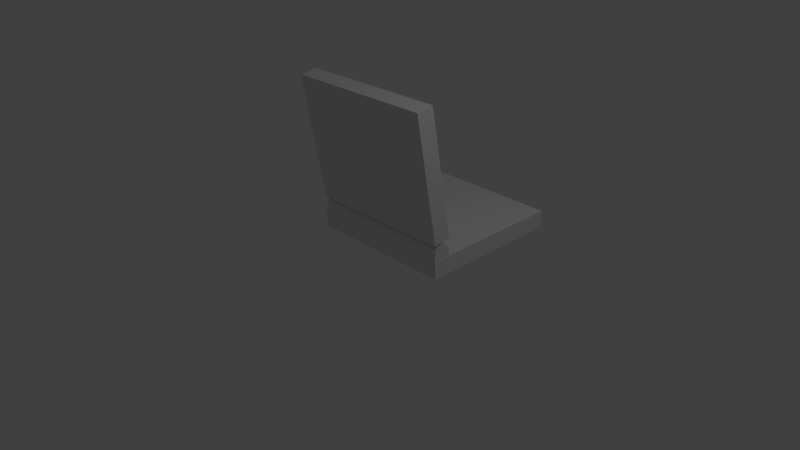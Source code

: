 # Source: gameboy.blend  (saved by Blender 2.75.0; exported with 4.5.12 LTS)
import bpy
from mathutils import Matrix  # noqa: F401  (used for matrix-valued properties, if any)

bpy.ops.wm.read_factory_settings(use_empty=True)
scene = bpy.context.scene
scene.name = 'Scene'

# ---- collections
col_collection_1 = bpy.data.collections.new('Collection 1'); scene.collection.children.link(col_collection_1)

# ---- world
world_world = bpy.data.worlds.new('World'); scene.world = world_world
world_world.color = (0.05088, 0.05088, 0.05088)
world_world.use_sun_shadow = False
world_world.sun_shadow_jitter_overblur = 0.0
world_world.cycles.sampling_method = 'MANUAL'
world_world.cycles.sample_map_resolution = 256

# ---- cameras
cam_camera = bpy.data.cameras.new('Camera')
cam_camera.clip_end = 100.0
cam_camera.lens = 35.0
cam_camera.sensor_width = 32.0
cam_camera.sensor_height = 18.0
cam_camera.ortho_scale = 7.314
cam_camera.dof.focus_distance = 0.0
cam_camera.dof.aperture_fstop = 128.0

# ---- lights
light_lamp = bpy.data.lights.new('Lamp', 'POINT')
light_lamp.transmission_factor = 0.0
light_lamp.cutoff_distance = 30.0
light_lamp.energy = 100.0
light_lamp.shadow_buffer_clip_start = 1.001
light_lamp.shadow_soft_size = 0.1
light_lamp.shadow_maximum_resolution = 0.006
light_lamp.use_absolute_resolution = True
light_lamp.cycles.use_multiple_importance_sampling = False

# ---- meshes
me_cube_004 = bpy.data.meshes.new('Cube.004')
me_cube_004.from_pydata([(-1.24, -0.5279, 1.383), (-1.24, -0.3713, 1.405), (-1.24, -0.2431, -0.313), (-1.24, -0.08644, -0.2903), (0.76, -0.5279, 1.383), (0.76, -0.3713, 1.405), (0.76, -0.2431, -0.313), (0.76, -0.08644, -0.2903), (-1.24, -0.2969, 1.416), (-1.24, -0.01207, -0.2795), (0.76, -0.01207, -0.2795), (0.76, -0.2969, 1.416), (-1.24, -0.1648, -0.3016), (-0.24, -0.08644, -0.2903), (0.76, -0.1648, -0.3016), (-0.24, -0.2431, -0.313), (-0.24, -0.1648, -0.3016), (-1.053, -0.2702, 1.257), (-1.053, -0.03875, -0.1206), (0.5727, -0.03875, -0.1206), (0.5727, -0.2702, 1.257)], [], [(1, 3, 12, 2, 0), (16, 14, 6, 15), (7, 5, 4, 6, 14), (5, 1, 0, 4), (0, 2, 15, 6, 4), (5, 7, 10, 11), (11, 10, 19, 20), (3, 1, 8, 9), (1, 5, 11, 8), (7, 13, 3, 9, 10), (12, 16, 15, 2), (3, 13, 16, 12), (13, 7, 14, 16), (20, 19, 18, 17), (9, 8, 17, 18), (8, 11, 20, 17), (10, 9, 18, 19)])
me_cube_004.use_remesh_preserve_volume = False
me_cube_004.use_remesh_preserve_attributes = False
me_cube_004.use_mirror_vertex_groups = False
me_cube_004.update()
me_cylinder = bpy.data.meshes.new('Cylinder')
me_cylinder.from_pydata([(-0.7812, 0.1278, 0.4613), (1.205, 0.1278, 0.4613), (-0.7812, 0.1321, 0.3959), (1.205, 0.1321, 0.3959), (-0.7812, 0.1143, 0.3609), (1.205, 0.1143, 0.3609), (-0.7812, 0.08651, 0.3331), (1.205, 0.08651, 0.3331), (-0.7812, 0.0515, 0.3153), (1.205, 0.0515, 0.3153), (-0.7812, 0.0127, 0.3091), (1.205, 0.0127, 0.3091), (-0.7812, -0.02611, 0.3153), (1.205, -0.02611, 0.3153), (-0.7812, -0.06111, 0.3331), (1.205, -0.06111, 0.3331), (-0.7812, -0.08889, 0.3609), (1.205, -0.08889, 0.3609), (-0.7812, -0.1067, 0.3959), (1.205, -0.1067, 0.3959), (-0.7812, -0.1024, 0.4613), (1.205, -0.1024, 0.4613), (-0.7812, -0.09677, 0.5001), (1.205, -0.09677, 0.5001), (-0.7812, -0.08042, 0.5351), (1.205, -0.08042, 0.5351), (-0.7812, -0.05496, 0.5629), (1.205, -0.05496, 0.5629), (-0.7812, -0.02287, 0.5807), (1.205, -0.02287, 0.5807), (-0.7812, 0.0127, 0.5868), (1.205, 0.0127, 0.5868), (-0.7812, 0.04827, 0.5807), (1.205, 0.04827, 0.5807), (-0.7812, 0.08036, 0.5628), (1.205, 0.08036, 0.5628), (-0.7812, 0.1058, 0.5351), (1.205, 0.1058, 0.5351), (-0.7812, 0.1222, 0.5001), (1.205, 0.1222, 0.5001), (1.059, 0.1278, 0.4613), (1.059, 0.1321, 0.3959), (1.059, 0.1143, 0.3609), (1.059, 0.08651, 0.3331), (1.059, 0.0515, 0.3153), (1.059, 0.0127, 0.3091), (1.059, -0.02611, 0.3153), (1.059, -0.06111, 0.3331), (1.059, -0.08889, 0.3609), (1.059, -0.1067, 0.3959), (1.059, -0.1024, 0.4613), (1.059, -0.09677, 0.5001), (1.059, -0.08042, 0.5351), (1.059, -0.05496, 0.5629), (1.059, -0.02287, 0.5807), (1.059, 0.0127, 0.5868), (1.059, 0.04827, 0.5807), (1.059, 0.08036, 0.5628), (1.059, 0.1058, 0.5351), (1.059, 0.1222, 0.5001), (0.2538, 0.1321, 0.3959), (0.2538, 0.1143, 0.3609), (0.2538, 0.08651, 0.3331), (0.2538, 0.0515, 0.3153), (0.2538, 0.0127, 0.3091), (0.2538, -0.02611, 0.3153), (0.2538, -0.06111, 0.3331), (0.2538, -0.08889, 0.3609), (0.2538, -0.1067, 0.3959), (0.2538, -0.1024, 0.4613), (0.2538, -0.09677, 0.5001), (0.2538, -0.08042, 0.5351), (0.2538, -0.05496, 0.5629), (0.2538, -0.02287, 0.5807), (0.2538, 0.0127, 0.5868), (0.2538, 0.04827, 0.5807), (0.2538, 0.08036, 0.5628), (0.2538, 0.1058, 0.5351), (0.2538, 0.1222, 0.5001), (0.2538, 0.1278, 0.4613), (-0.656, 0.1321, 0.3959), (-0.656, 0.1143, 0.3609), (-0.656, 0.08651, 0.3331), (-0.656, 0.0515, 0.3153), (-0.656, 0.0127, 0.3091), (-0.656, -0.02611, 0.3153), (-0.656, -0.06111, 0.3331), (-0.656, -0.08889, 0.3609), (-0.656, -0.1067, 0.3959), (-0.656, -0.1024, 0.4613), (-0.656, -0.09677, 0.5001), (-0.656, -0.08042, 0.5351), (-0.656, -0.05496, 0.5629), (-0.656, -0.02287, 0.5807), (-0.656, 0.0127, 0.5868), (-0.656, 0.04827, 0.5807), (-0.656, 0.08036, 0.5628), (-0.656, 0.1058, 0.5351), (-0.656, 0.1222, 0.5001), (-0.656, 0.1278, 0.4613), (-0.5525, 0.1278, 0.4613), (-0.5525, 0.1321, 0.3959), (-0.5525, 0.1143, 0.3609), (-0.5525, 0.08651, 0.3331), (-0.5525, 0.0515, 0.3153), (-0.5525, 0.0127, 0.3091), (-0.5525, -0.02611, 0.3153), (-0.5525, -0.06111, 0.3331), (-0.5525, -0.08889, 0.3609), (-0.5525, -0.1067, 0.3959), (-0.5525, -0.1024, 0.4613), (-0.5525, -0.09677, 0.5001), (-0.5525, -0.08042, 0.5351), (-0.5525, -0.05496, 0.5629), (-0.5525, -0.02287, 0.5807), (-0.5525, 0.0127, 0.5868), (-0.5525, 0.04827, 0.5807), (-0.5525, 0.08036, 0.5628), (-0.5525, 0.1058, 0.5351), (-0.5525, 0.1222, 0.5001), (0.2538, 0.1278, 0.4613), (1.059, 0.1278, 0.4613), (1.059, 0.1058, 0.5351), (1.059, 0.1222, 0.5001), (1.059, 0.08036, 0.5628), (1.059, 0.04827, 0.5807), (1.059, 0.0127, 0.5868), (1.059, -0.02287, 0.5807), (1.059, -0.05496, 0.5629), (1.059, -0.08042, 0.5351), (1.059, -0.09677, 0.5001), (1.059, -0.1024, 0.4613), (1.059, -0.1067, 0.3959), (1.059, 0.1321, 0.3959), (0.2538, 0.1321, 0.3959), (0.2538, -0.1067, 0.3959), (0.2538, -0.1024, 0.4613), (0.2538, -0.09677, 0.5001), (0.2538, -0.08042, 0.5351), (0.2538, -0.05496, 0.5629), (0.2538, -0.02287, 0.5807), (0.2538, 0.0127, 0.5868), (0.2538, 0.04827, 0.5807), (0.2538, 0.08036, 0.5628), (0.2538, 0.1058, 0.5351), (0.2538, 0.1222, 0.5001), (0.2538, 0.1278, 0.4613), (1.059, 0.1278, 0.4613), (1.059, 0.1058, 0.5351), (1.059, 0.1222, 0.5001), (1.059, 0.08036, 0.5628), (1.059, 0.04827, 0.5807), (1.059, 0.0127, 0.5868), (1.059, -0.02287, 0.5807), (1.059, -0.05496, 0.5629), (1.059, -0.08042, 0.5351), (1.059, -0.09677, 0.5001), (1.059, -0.1024, 0.4613), (1.059, -0.1067, 0.3959), (1.059, 0.1321, 0.3959), (0.2538, 0.1321, 0.3959), (0.2538, -0.1067, 0.3959), (0.2538, -0.1024, 0.4613), (0.2538, -0.09677, 0.5001), (0.2538, -0.08042, 0.5351), (0.2538, -0.05496, 0.5629), (0.2538, -0.02287, 0.5807), (0.2538, 0.0127, 0.5868), (0.2538, 0.04827, 0.5807), (0.2538, 0.08036, 0.5628), (0.2538, 0.1058, 0.5351), (0.2538, 0.1222, 0.5001), (0.2538, 0.1278, 0.4613), (1.059, 0.1278, 0.4613), (1.059, 0.1058, 0.5351), (1.059, 0.1222, 0.5001), (1.059, 0.08036, 0.5628), (1.059, 0.04827, 0.5807), (1.059, 0.0127, 0.5868), (1.059, -0.02287, 0.5807), (1.059, -0.05496, 0.5629), (1.059, -0.08042, 0.5351), (1.059, -0.09677, 0.5001), (1.059, -0.1024, 0.4613), (1.059, -0.1067, 0.3959), (1.059, 0.1321, 0.3959), (0.2538, 0.1321, 0.3959), (0.2538, -0.1067, 0.3959), (0.2538, -0.1024, 0.4613), (0.2538, -0.09677, 0.5001), (0.2538, -0.08042, 0.5351), (0.2538, -0.05496, 0.5629), (0.2538, -0.02287, 0.5807), (0.2538, 0.0127, 0.5868), (0.2538, 0.04827, 0.5807), (0.2538, 0.08036, 0.5628), (0.2538, 0.1058, 0.5351), (0.2538, 0.1222, 0.5001), (-0.5525, -0.02287, 0.6233), (-0.656, -0.02287, 0.6233), (-0.5525, 0.0127, 0.6295), (-0.656, 0.0127, 0.6295), (-0.5525, 0.04827, 0.6233), (-0.656, 0.04827, 0.6233), (1.059, 0.0127, 0.6295), (1.059, 0.04827, 0.6233), (1.059, -0.02287, 0.6233), (0.2538, -0.02287, 0.6233), (0.2538, 0.0127, 0.6295), (0.2538, 0.04827, 0.6233)], [], [(40, 1, 3, 41), (41, 3, 5, 42), (42, 5, 7, 43), (43, 7, 9, 44), (44, 9, 11, 45), (45, 11, 13, 46), (46, 13, 15, 47), (47, 15, 17, 48), (48, 17, 19, 49), (49, 19, 21, 50), (50, 21, 23, 51), (51, 23, 25, 52), (52, 25, 27, 53), (53, 27, 29, 54), (54, 29, 31, 55), (55, 31, 33, 56), (56, 33, 35, 57), (57, 35, 37, 58), (3, 1, 39, 37, 35, 33, 31, 29, 27, 25, 23, 21, 19, 17, 15, 13, 11, 9, 7, 5), (59, 39, 1, 40), (58, 37, 39, 59), (0, 2, 4, 6, 8, 10, 12, 14, 16, 18, 20, 22, 24, 26, 28, 30, 32, 34, 36, 38), (70, 69, 136, 137), (41, 60, 134, 133), (77, 76, 143, 144), (54, 55, 126, 127), (69, 68, 135, 136), (40, 41, 133, 121), (76, 75, 142, 143), (55, 56, 125, 126), (75, 74, 141, 142), (56, 57, 124, 125), (60, 79, 120, 134), (67, 48, 49, 68), (66, 47, 48, 67), (65, 46, 47, 66), (64, 45, 46, 65), (63, 44, 45, 64), (62, 43, 44, 63), (61, 42, 43, 62), (60, 41, 42, 61), (49, 50, 131, 132), (100, 79, 60, 101), (101, 60, 61, 102), (102, 61, 62, 103), (103, 62, 63, 104), (104, 63, 64, 105), (105, 64, 65, 106), (106, 65, 66, 107), (107, 66, 67, 108), (108, 67, 68, 109), (109, 68, 69, 110), (110, 69, 70, 111), (111, 70, 71, 112), (112, 71, 72, 113), (113, 72, 73, 114), (114, 73, 74, 115), (115, 74, 75, 116), (116, 75, 76, 117), (117, 76, 77, 118), (119, 78, 79, 100), (118, 77, 78, 119), (36, 97, 98, 38), (38, 98, 99, 0), (34, 96, 97, 36), (32, 95, 96, 34), (30, 94, 95, 32), (28, 93, 94, 30), (26, 92, 93, 28), (24, 91, 92, 26), (22, 90, 91, 24), (20, 89, 90, 22), (18, 88, 89, 20), (16, 87, 88, 18), (14, 86, 87, 16), (12, 85, 86, 14), (10, 84, 85, 12), (8, 83, 84, 10), (6, 82, 83, 8), (4, 81, 82, 6), (2, 80, 81, 4), (0, 99, 80, 2), (97, 118, 119, 98), (98, 119, 100, 99), (96, 117, 118, 97), (95, 116, 117, 96), (194, 193, 208, 209), (116, 95, 203, 202), (92, 113, 114, 93), (91, 112, 113, 92), (90, 111, 112, 91), (89, 110, 111, 90), (88, 109, 110, 89), (87, 108, 109, 88), (86, 107, 108, 87), (85, 106, 107, 86), (84, 105, 106, 85), (83, 104, 105, 84), (82, 103, 104, 83), (81, 102, 103, 82), (80, 101, 102, 81), (99, 100, 101, 80), (127, 126, 152, 153), (138, 137, 163, 164), (133, 134, 160, 159), (120, 145, 171, 146), (126, 125, 151, 152), (137, 136, 162, 163), (121, 133, 159, 147), (144, 143, 169, 170), (125, 124, 150, 151), (136, 135, 161, 162), (132, 131, 157, 158), (143, 142, 168, 169), (68, 49, 132, 135), (53, 54, 127, 128), (79, 78, 145, 120), (71, 70, 137, 138), (52, 53, 128, 129), (78, 77, 144, 145), (58, 59, 123, 122), (72, 71, 138, 139), (51, 52, 129, 130), (59, 40, 121, 123), (73, 72, 139, 140), (50, 51, 130, 131), (57, 58, 122, 124), (74, 73, 140, 141), (164, 163, 189, 190), (159, 160, 186, 185), (146, 171, 197, 172), (152, 151, 177, 178), (163, 162, 188, 189), (147, 159, 185, 173), (170, 169, 195, 196), (151, 150, 176, 177), (162, 161, 187, 188), (158, 157, 183, 184), (169, 168, 194, 195), (150, 148, 174, 176), (145, 144, 170, 171), (135, 132, 158, 161), (139, 138, 164, 165), (128, 127, 153, 154), (140, 139, 165, 166), (129, 128, 154, 155), (122, 123, 149, 148), (141, 140, 166, 167), (130, 129, 155, 156), (123, 121, 147, 149), (142, 141, 167, 168), (131, 130, 156, 157), (134, 120, 146, 160), (124, 122, 148, 150), (196, 174, 175, 197), (197, 175, 173, 172), (195, 176, 174, 196), (194, 177, 176, 195), (94, 93, 199, 201), (177, 194, 209, 205), (191, 180, 179, 192), (190, 181, 180, 191), (189, 182, 181, 190), (188, 183, 182, 189), (187, 184, 183, 188), (172, 173, 185, 186), (153, 152, 178, 179), (171, 170, 196, 197), (161, 158, 184, 187), (165, 164, 190, 191), (154, 153, 179, 180), (166, 165, 191, 192), (155, 154, 180, 181), (148, 149, 175, 174), (167, 166, 192, 193), (156, 155, 181, 182), (149, 147, 173, 175), (168, 167, 193, 194), (157, 156, 182, 183), (160, 146, 172, 186), (201, 200, 202, 203), (199, 198, 200, 201), (208, 204, 205, 209), (207, 206, 204, 208), (178, 177, 205, 204), (192, 179, 206, 207), (115, 116, 202, 200), (93, 114, 198, 199), (179, 178, 204, 206), (95, 94, 201, 203), (114, 115, 200, 198), (193, 192, 207, 208)])
me_cylinder.use_remesh_preserve_volume = False
me_cylinder.use_remesh_preserve_attributes = False
me_cylinder.use_mirror_vertex_groups = False
me_cylinder.update()
me_cube_003 = bpy.data.meshes.new('Cube.003')
me_cube_003.from_pydata([(-1.0, -0.9821, -0.07915), (-1.0, -0.9821, 0.07915), (-1.0, 1.0, -0.07915), (-1.0, 1.0, 0.07915), (1.0, -0.9821, -0.07915), (1.0, -0.9821, 0.07915), (1.0, 1.0, -0.07915), (1.0, 1.0, 0.07915), (-1.0, -0.9821, 0.1543), (-1.0, 1.0, 0.1543), (1.0, 1.0, 0.1543), (1.0, -0.9821, 0.1543), (-1.0, 1.0, 0.0), (0.0, 1.0, 0.07915), (1.0, 1.0, 0.0), (0.0, 1.0, -0.07915), (0.0, 1.0, 0.0), (1.0, 1.0, -0.03958), (1.0, 0.008929, 0.07915), (1.0, -0.9821, 0.0), (1.0, 0.00893, -0.07915), (1.0, 1.0, 0.03958), (1.0, -0.4866, 0.07915), (1.0, 0.008929, 0.1543), (1.0, 1.0, 0.1167), (1.0, -0.9821, 0.1167), (1.0, 0.5045, 0.07915), (1.0, 1.0, -0.07915), (1.0, 1.0, 0.07915), (-1.0, -0.9821, 0.1543), (1.0, 1.0, 0.1543), (1.0, -0.9821, 0.1543), (1.0, 1.0, 0.0), (1.0, 1.0, -0.03958), (1.0, 1.0, 0.03958), (1.0, 1.0, 0.1167), (1.0, 1.0, -0.07915), (1.0, 1.0, 0.07915), (-1.0, -0.9821, 0.1543), (1.0, 1.0, 0.1543), (1.0, -0.9821, 0.1543), (1.0, 1.0, 0.0), (1.0, 1.0, -0.03958), (1.0, 1.0, 0.03958), (1.0, 1.0, 0.1167)], [], [(1, 3, 12, 2, 0), (16, 14, 17, 6, 15), (7, 26, 18, 22, 5, 19, 4, 20, 6, 17, 14, 21), (5, 1, 0, 4, 19), (0, 2, 15, 6, 20, 4), (5, 22, 18, 26, 7, 24, 10, 23, 11, 25), (11, 23, 10, 9, 8), (3, 1, 8, 9), (1, 5, 25, 11, 8), (7, 13, 3, 9, 10, 24), (12, 16, 15, 2), (3, 13, 16, 12), (13, 7, 21, 14, 16), (17, 6, 27, 33), (24, 10, 30, 35), (21, 7, 28, 34), (14, 17, 33, 32), (8, 11, 31, 29), (7, 24, 35, 28), (14, 21, 34, 32), (33, 27, 36, 42), (34, 28, 37, 43), (32, 34, 43, 41), (29, 31, 40, 38), (28, 35, 44, 37), (32, 33, 42, 41), (35, 30, 39, 44)])
me_cube_003.use_remesh_preserve_volume = False
me_cube_003.use_remesh_preserve_attributes = False
me_cube_003.use_mirror_vertex_groups = False
me_cube_003.update()

# ---- objects
ob_cube_001 = bpy.data.objects.new('Cube.001', me_cube_004)
ob_cylinder = bpy.data.objects.new('Cylinder', me_cylinder)
ob_cube = bpy.data.objects.new('Cube', me_cube_003)
ob_lamp = bpy.data.objects.new('Lamp', light_lamp)
ob_camera = bpy.data.objects.new('Camera', cam_camera)

# ---- transforms, parenting, visibility, modifiers, constraints
ob_cube_001.location = (0.4504, 0.1363, 0.9125)
ob_cube_001.lineart.crease_threshold = 0.0
ob_cylinder.location = (0.0, 0.0, 0.0)
ob_cylinder.lineart.crease_threshold = 0.0
ob_cube.location = (0.2099, 0.8774, 0.2423)
ob_cube.lineart.crease_threshold = 0.0
ob_lamp.location = (4.076, 1.005, 5.904)
ob_lamp.rotation_euler = (0.6503, 0.05522, 1.866)
ob_lamp.lock_rotations_4d = False
ob_lamp.empty_display_type = 'ARROWS'
ob_lamp.color = (0.0, 0.0, 0.0, 0.0)
ob_lamp.lineart.crease_threshold = 0.0
ob_camera.location = (7.481, -6.508, 5.344)
ob_camera.rotation_euler = (1.109, 0.01082, 0.8149)
ob_camera.lock_rotations_4d = False
ob_camera.empty_display_type = 'ARROWS'
ob_camera.color = (0.0, 0.0, 0.0, 0.0)
ob_camera.display_type = 'WIRE'
ob_camera.lineart.crease_threshold = 0.0

# ---- collection membership
col_collection_1.objects.link(ob_cube_001)
col_collection_1.objects.link(ob_cylinder)
col_collection_1.objects.link(ob_cube)
col_collection_1.objects.link(ob_lamp)
col_collection_1.objects.link(ob_camera)

# ---- scene / render settings (as saved in the file)
scene.camera = ob_camera
scene.frame_start = 1; scene.frame_end = 250; scene.frame_set(221)
scene.render.engine = 'BLENDER_EEVEE_NEXT'
scene.render.resolution_percentage = 50
scene.render.dither_intensity = 0.0
scene.cycles.use_denoising = False
scene.cycles.samples = 10
scene.cycles.sampling_pattern = 'TABULATED_SOBOL'
scene.cycles.light_sampling_threshold = 0.0
scene.cycles.use_adaptive_sampling = False
scene.cycles.use_light_tree = False
scene.cycles.blur_glossy = 0.0
scene.cycles.pixel_filter_type = 'GAUSSIAN'
scene.cycles.sample_clamp_indirect = 0.0
scene.view_settings.view_transform = 'Standard'
bpy.context.view_layer.update()
